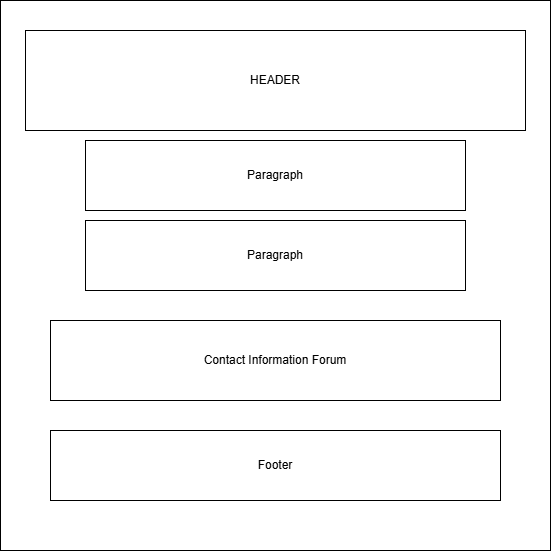

The diagram above was exported from draw.io. Its source (the exported page's mxGraphModel, read from the mxfile embedded in the PNG):
<mxGraphModel dx="2024" dy="1115" grid="1" gridSize="10" guides="1" tooltips="1" connect="1" arrows="1" fold="1" page="1" pageScale="1" pageWidth="850" pageHeight="1100" math="0" shadow="0">
  <root>
    <mxCell id="0" />
    <mxCell id="1" parent="0" />
    <mxCell id="3vwpX4OvgKl2yDpq8uso-1" parent="1" style="rounded=0;whiteSpace=wrap;html=1;" value="" vertex="1">
      <mxGeometry height="550" width="550" x="150" y="180" as="geometry" />
    </mxCell>
    <mxCell id="3vwpX4OvgKl2yDpq8uso-2" parent="1" style="rounded=0;whiteSpace=wrap;html=1;" value="HEADER" vertex="1">
      <mxGeometry height="100" width="500" x="175" y="210" as="geometry" />
    </mxCell>
    <mxCell id="3vwpX4OvgKl2yDpq8uso-4" parent="1" style="rounded=0;whiteSpace=wrap;html=1;" value="Paragraph" vertex="1">
      <mxGeometry height="70" width="380" x="235" y="320" as="geometry" />
    </mxCell>
    <mxCell id="3vwpX4OvgKl2yDpq8uso-5" parent="1" style="rounded=0;whiteSpace=wrap;html=1;" value="Paragraph" vertex="1">
      <mxGeometry height="70" width="380" x="235" y="400" as="geometry" />
    </mxCell>
    <mxCell id="3vwpX4OvgKl2yDpq8uso-6" parent="1" style="rounded=0;whiteSpace=wrap;html=1;" value="Contact Information Forum" vertex="1">
      <mxGeometry height="80" width="450" x="200" y="500" as="geometry" />
    </mxCell>
    <mxCell id="3vwpX4OvgKl2yDpq8uso-7" parent="1" style="rounded=0;whiteSpace=wrap;html=1;" value="Footer" vertex="1">
      <mxGeometry height="70" width="450" x="200" y="610" as="geometry" />
    </mxCell>
  </root>
</mxGraphModel>